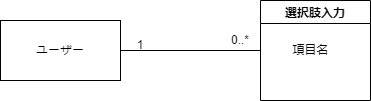

The diagram above was exported from draw.io. Its source (the exported page's mxGraphModel, read from the mxfile embedded in the PNG):
<mxGraphModel dx="576" dy="480" grid="1" gridSize="10" guides="1" tooltips="1" connect="1" arrows="1" fold="1" page="1" pageScale="1" pageWidth="827" pageHeight="1169" math="0" shadow="0">
  <root>
    <mxCell id="0" />
    <mxCell id="1" parent="0" />
    <mxCell id="2" value="ユーザー" style="rounded=0;whiteSpace=wrap;html=1;" vertex="1" parent="1">
      <mxGeometry x="70" y="220" width="120" height="60" as="geometry" />
    </mxCell>
    <mxCell id="3" value="選択肢入力" style="swimlane;" vertex="1" parent="1">
      <mxGeometry x="330" y="200" width="110" height="100" as="geometry" />
    </mxCell>
    <mxCell id="4" value="項目名" style="text;html=1;align=center;verticalAlign=middle;resizable=0;points=[];autosize=1;strokeColor=none;fillColor=none;" vertex="1" parent="1">
      <mxGeometry x="350" y="235" width="60" height="30" as="geometry" />
    </mxCell>
    <mxCell id="5" value="" style="endArrow=none;html=1;entryX=0;entryY=0.5;entryDx=0;entryDy=0;exitX=1;exitY=0.5;exitDx=0;exitDy=0;" edge="1" parent="1" source="2" target="3">
      <mxGeometry width="50" height="50" relative="1" as="geometry">
        <mxPoint x="230" y="270" as="sourcePoint" />
        <mxPoint x="280" y="220" as="targetPoint" />
      </mxGeometry>
    </mxCell>
    <mxCell id="6" value="1" style="text;html=1;strokeColor=none;fillColor=none;align=center;verticalAlign=middle;whiteSpace=wrap;rounded=0;" vertex="1" parent="1">
      <mxGeometry x="180" y="230" width="60" height="30" as="geometry" />
    </mxCell>
    <mxCell id="7" value="0..*" style="text;html=1;strokeColor=none;fillColor=none;align=center;verticalAlign=middle;whiteSpace=wrap;rounded=0;" vertex="1" parent="1">
      <mxGeometry x="290" y="230" width="40" height="20" as="geometry" />
    </mxCell>
  </root>
</mxGraphModel>